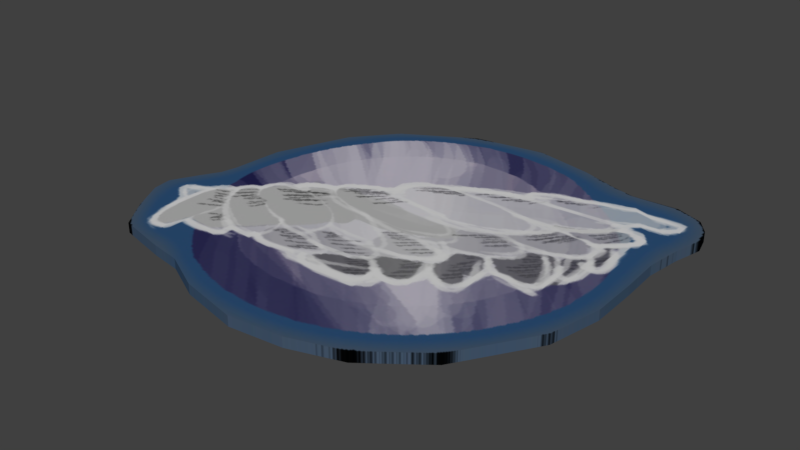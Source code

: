 # Source: Invulnerabiidad.blend  (saved by Blender 2.78.0; exported with 4.5.12 LTS)
import bpy
from mathutils import Matrix  # noqa: F401  (used for matrix-valued properties, if any)

bpy.ops.wm.read_factory_settings(use_empty=True)
scene = bpy.context.scene
scene.name = 'Scene'

# ---- collections
col_collection_1 = bpy.data.collections.new('Collection 1'); scene.collection.children.link(col_collection_1)

# ---- images (referenced by path relative to the original .blend; pixels are not part of the script)
import os
ASSET_DIR = os.environ.get("B2B_ASSET_DIR", "")  # directory of the original .blend (textures are referenced by path, not embedded)
HERE = os.path.dirname(os.path.abspath(__file__))  # packed textures are extracted next to this script under _unpacked/

def load_image(name, relpath, width, height, colorspace="sRGB"):
    """Load a texture the original file referenced (path relative to the .blend, or extracted next to this script)."""
    p = next((c for c in (os.path.join(HERE, relpath), os.path.join(ASSET_DIR, relpath)) if relpath and os.path.exists(c)), "")
    if p:
        img = bpy.data.images.load(p, check_existing=True)
        img.name = name
    else:  # same state as the original file: an image datablock whose file is absent (Cycles renders it pink)
        img = bpy.data.images.new(name, width, height)
        img.source = "FILE"
        img.filepath = "//" + (relpath or name)
    img.colorspace_settings.name = colorspace
    return img
img_powerups_png = load_image('PowerUps.png', '_unpacked/PowerUps.7505ba40.png', 373, 344, 'sRGB')

# ---- materials (node trees are filled in below, after node groups)
mat_material_001 = bpy.data.materials.new('Material.001')
mat_material_001.alpha_threshold = 0.0
mat_material_001.roughness = 0.5

# ---- material node trees
mat_material_001.use_nodes = True; mat_material_001.node_tree.nodes.clear()
_N = mat_material_001.node_tree.nodes; _L = mat_material_001.node_tree.links
n0 = _N.new('ShaderNodeOutputMaterial'); n0.name = 'Material Output'; n0.location = (300, 300)
n1 = _N.new('ShaderNodeBsdfDiffuse'); n1.name = 'Diffuse BSDF'; n1.location = (10, 300)
n2 = _N.new('ShaderNodeTexImage'); n2.name = 'Image Texture'; n2.location = (-292, 356)
n2.width = 140
n2.image = img_powerups_png
_L.new(n1.outputs[0], n0.inputs[0])
_L.new(n2.outputs[0], n1.inputs[0])
n0.is_active_output = True

# ---- world
world_world = bpy.data.worlds.new('World'); scene.world = world_world
world_world.color = (0.05088, 0.05088, 0.05088)
world_world.use_sun_shadow = False
world_world.sun_shadow_jitter_overblur = 0.0
world_world.cycles.sampling_method = 'MANUAL'

# ---- meshes
me_plane = bpy.data.meshes.new('Plane')
me_plane.from_pydata([(-0.5689, 0.6469, 0.0), (-0.2938, 0.8074, 0.0), (-0.01404, 0.8533, 0.0), (0.2198, 0.8028, 0.0), (0.3666, 0.7524, 0.0), (0.4583, 0.7294, 0.0), (0.6371, 0.7386, 0.0), (0.7426, 0.6973, 0.0), (0.7885, 0.6377, 0.0), (0.8068, 0.5689, 0.0), (0.7793, 0.4543, 0.0), (0.761, 0.3121, 0.0), (0.7701, 0.1562, 0.0), (0.7747, -0.03182, 0.0), (0.7335, -0.2382, 0.0), (0.5546, -0.5225, 0.0), (0.3437, -0.683, 0.0), (0.1465, -0.7472, 0.0), (-0.0599, -0.7701, 0.0), (-0.2938, -0.7197, 0.0), (-0.4543, -0.6417, 0.0), (-0.5735, -0.6234, 0.0), (-0.7772, -0.5766, 0.0), (-0.8602, -0.4617, 0.0), (-0.9314, -0.334, 0.0), (-0.9423, -0.2585, 0.0), (-0.8899, -0.1556, 0.0), (-0.8487, -0.08226, 0.0), (-0.8349, -0.01806, 0.0), (-0.8208, 0.1883, 0.0), (-0.7065, 0.4818, 0.0), (-0.5689, 0.6469, 0.0391), (-0.2938, 0.8074, 0.0391), (-0.01404, 0.8533, 0.0391), (0.2198, 0.8028, 0.0391), (0.3666, 0.7524, 0.0391), (0.4583, 0.7294, 0.0391), (0.6371, 0.7386, 0.0391), (0.7426, 0.6973, 0.0391), (0.7885, 0.6377, 0.0391), (0.8068, 0.5689, 0.0391), (0.7793, 0.4543, 0.0391), (0.761, 0.3121, 0.0391), (0.7701, 0.1562, 0.0391), (0.7747, -0.03182, 0.0391), (0.7335, -0.2382, 0.0391), (0.5546, -0.5225, 0.0391), (0.3437, -0.683, 0.0391), (0.1465, -0.7472, 0.0391), (-0.0599, -0.7701, 0.0391), (-0.2938, -0.7197, 0.0391), (-0.4543, -0.6417, 0.0391), (-0.5735, -0.6234, 0.0391), (-0.7772, -0.5766, 0.0391), (-0.8602, -0.4617, 0.0391), (-0.9314, -0.334, 0.0391), (-0.9423, -0.2585, 0.0391), (-0.8899, -0.1556, 0.0391), (-0.8487, -0.08226, 0.0391), (-0.8349, -0.01806, 0.0391), (-0.8208, 0.1883, 0.0391), (-0.7065, 0.4818, 0.0391)], [], [(0, 1, 2, 3, 4, 5, 6, 7, 8, 9, 10, 11, 12, 13, 14, 15, 16, 17, 18, 19, 20, 21, 22, 23, 24, 25, 26, 27, 28, 29, 30), (31, 61, 60, 59, 58, 57, 56, 55, 54, 53, 52, 51, 50, 49, 48, 47, 46, 45, 44, 43, 42, 41, 40, 39, 38, 37, 36, 35, 34, 33, 32), (27, 26, 57, 58), (14, 13, 44, 45), (1, 0, 31, 32), (28, 27, 58, 59), (15, 14, 45, 46), (2, 1, 32, 33), (29, 28, 59, 60), (16, 15, 46, 47), (3, 2, 33, 34), (30, 29, 60, 61), (17, 16, 47, 48), (4, 3, 34, 35), (0, 30, 61, 31), (18, 17, 48, 49), (5, 4, 35, 36), (19, 18, 49, 50), (6, 5, 36, 37), (20, 19, 50, 51), (7, 6, 37, 38), (21, 20, 51, 52), (8, 7, 38, 39), (22, 21, 52, 53), (9, 8, 39, 40), (23, 22, 53, 54), (10, 9, 40, 41), (24, 23, 54, 55), (11, 10, 41, 42), (25, 24, 55, 56), (12, 11, 42, 43), (26, 25, 56, 57), (13, 12, 43, 44)])
_uv = me_plane.uv_layers.new(name='UVMap')
_uv.uv.foreach_set('vector', [0.2495, 0.8707, 0.3825, 0.9478, 0.5156, 0.9567, 0.6254, 0.9264, 0.6982, 0.9023, 0.7411, 0.898, 0.8259, 0.8993, 0.8751, 0.8762, 0.8957, 0.8447, 0.9032, 0.8091, 0.8881, 0.7508, 0.877, 0.6275, 0.8785, 0.5473, 0.8774, 0.4508, 0.8542, 0.3458, 0.7646, 0.2034, 0.662, 0.1251, 0.5676, 0.0959, 0.4696, 0.08808, 0.3599, 0.1184, 0.2853, 0.1615, 0.2293, 0.1732, 0.1125, 0.1826, 0.0752, 0.2431, 0.04377, 0.31, 0.03996, 0.3489, 0.06229, 0.4191, 0.0831, 0.456, 0.09074, 0.4886, 0.1011, 0.5942, 0.1433, 0.7425, 0.2495, 0.8707, 0.1433, 0.7425, 0.1011, 0.5942, 0.09074, 0.4886, 0.0831, 0.456, 0.06229, 0.4191, 0.03996, 0.3489, 0.04377, 0.31, 0.0752, 0.2431, 0.1125, 0.1826, 0.2293, 0.1732, 0.2853, 0.1615, 0.3599, 0.1184, 0.4696, 0.08808, 0.5676, 0.0959, 0.662, 0.1251, 0.7646, 0.2034, 0.8542, 0.3458, 0.8774, 0.4508, 0.8785, 0.5473, 0.877, 0.6275, 0.8881, 0.7508, 0.9032, 0.8091, 0.8957, 0.8447, 0.8751, 0.8762, 0.8259, 0.8993, 0.7411, 0.898, 0.6982, 0.9023, 0.6254, 0.9264, 0.5156, 0.9567, 0.3825, 0.9478, 0.0831, 0.456, 0.06229, 0.4191, 0.06229, 0.4191, 0.0831, 0.456, 0.8542, 0.3458, 0.8774, 0.4508, 0.8774, 0.4508, 0.8542, 0.3458, 0.3825, 0.9478, 0.2495, 0.8707, 0.2495, 0.8707, 0.3825, 0.9478, 0.09074, 0.4886, 0.0831, 0.456, 0.0831, 0.456, 0.09074, 0.4886, 0.7646, 0.2034, 0.8542, 0.3458, 0.8542, 0.3458, 0.7646, 0.2034, 0.5156, 0.9567, 0.3825, 0.9478, 0.3825, 0.9478, 0.5156, 0.9567, 0.1011, 0.5942, 0.09074, 0.4886, 0.09074, 0.4886, 0.1011, 0.5942, 0.662, 0.1251, 0.7646, 0.2034, 0.7646, 0.2034, 0.662, 0.1251, 0.6254, 0.9264, 0.5156, 0.9567, 0.5156, 0.9567, 0.6254, 0.9264, 0.1433, 0.7425, 0.1011, 0.5942, 0.1011, 0.5942, 0.1433, 0.7425, 0.5676, 0.0959, 0.662, 0.1251, 0.662, 0.1251, 0.5676, 0.0959, 0.6982, 0.9023, 0.6254, 0.9264, 0.6254, 0.9264, 0.6982, 0.9023, 0.2495, 0.8707, 0.1433, 0.7425, 0.1433, 0.7425, 0.2495, 0.8707, 0.4696, 0.08808, 0.5676, 0.0959, 0.5676, 0.0959, 0.4696, 0.08808, 0.7411, 0.898, 0.6982, 0.9023, 0.6982, 0.9023, 0.7411, 0.898, 0.3599, 0.1184, 0.4696, 0.08808, 0.4696, 0.08808, 0.3599, 0.1184, 0.8259, 0.8993, 0.7411, 0.898, 0.7411, 0.898, 0.8259, 0.8993, 0.2853, 0.1615, 0.3599, 0.1184, 0.3599, 0.1184, 0.2853, 0.1615, 0.8751, 0.8762, 0.8259, 0.8993, 0.8259, 0.8993, 0.8751, 0.8762, 0.2293, 0.1732, 0.2853, 0.1615, 0.2853, 0.1615, 0.2293, 0.1732, 0.8957, 0.8447, 0.8751, 0.8762, 0.8751, 0.8762, 0.8957, 0.8447, 0.1125, 0.1826, 0.2293, 0.1732, 0.2293, 0.1732, 0.1125, 0.1826, 0.9032, 0.8091, 0.8957, 0.8447, 0.8957, 0.8447, 0.9032, 0.8091, 0.0752, 0.2431, 0.1125, 0.1826, 0.1125, 0.1826, 0.0752, 0.2431, 0.8881, 0.7508, 0.9032, 0.8091, 0.9032, 0.8091, 0.8881, 0.7508, 0.04377, 0.31, 0.0752, 0.2431, 0.0752, 0.2431, 0.04377, 0.31, 0.877, 0.6275, 0.8881, 0.7508, 0.8881, 0.7508, 0.877, 0.6275, 0.03996, 0.3489, 0.04377, 0.31, 0.04377, 0.31, 0.03996, 0.3489, 0.8785, 0.5473, 0.877, 0.6275, 0.877, 0.6275, 0.8785, 0.5473, 0.06229, 0.4191, 0.03996, 0.3489, 0.03996, 0.3489, 0.06229, 0.4191, 0.8774, 0.4508, 0.8785, 0.5473, 0.8785, 0.5473, 0.8774, 0.4508])
me_plane.materials.append(mat_material_001)
me_plane.use_remesh_preserve_volume = False
me_plane.use_remesh_preserve_attributes = False
me_plane.use_mirror_vertex_groups = False
me_plane.update()

# ---- objects
ob_plane = bpy.data.objects.new('Plane', me_plane)

# ---- transforms, parenting, visibility, modifiers, constraints
ob_plane.location = (0.0, 0.0, 0.0)
ob_plane.scale = (4.995, 4.995, 4.995)
ob_plane.lineart.crease_threshold = 0.0

# ---- collection membership
col_collection_1.objects.link(ob_plane)

# ---- scene / render settings (as saved in the file)
scene.frame_start = 1; scene.frame_end = 250; scene.frame_set(2)
scene.render.engine = 'CYCLES'
scene.render.resolution_percentage = 50
scene.render.dither_intensity = 0.0
scene.cycles.use_denoising = False
scene.cycles.samples = 128
scene.cycles.sampling_pattern = 'TABULATED_SOBOL'
scene.cycles.light_sampling_threshold = 0.0
scene.cycles.use_adaptive_sampling = False
scene.cycles.use_light_tree = False
scene.cycles.blur_glossy = 0.0
scene.cycles.sample_clamp_indirect = 0.0
scene.view_settings.view_transform = 'Standard'
bpy.context.view_layer.update()

# ---- added for rendering (the .blend has no active camera and no usable light): camera, sun
cam_auto = bpy.data.cameras.new('AutoCamera')
cam_auto.lens = 50.0
cam_auto.sensor_width = 36.0
cam_auto.clip_end = 1000.0
ob_auto_camera = bpy.data.objects.new('AutoCamera', cam_auto)
scene.collection.objects.link(ob_auto_camera)
ob_auto_camera.location = (10.6908, -13.0275, 8.92099)
ob_auto_camera.rotation_euler = (1.09748, -7.21219e-08, 0.694738)
scene.camera = ob_auto_camera
light_auto_sun = bpy.data.lights.new('AutoSun', 'SUN')
light_auto_sun.energy = 3.0
light_auto_sun.angle = 0.0523599
ob_auto_sun = bpy.data.objects.new('AutoSun', light_auto_sun)
scene.collection.objects.link(ob_auto_sun)
ob_auto_sun.rotation_euler = (0.872665, 0.174533, 0.523599)
bpy.context.view_layer.update()
